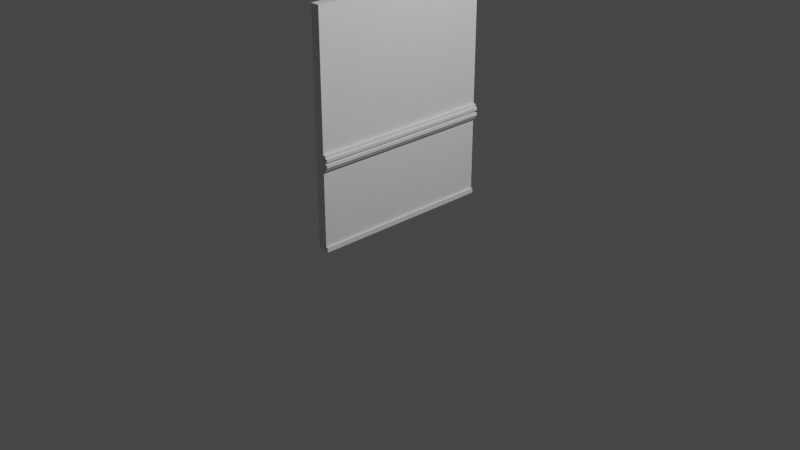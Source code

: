# Source: Wall.blend  (saved by Blender 2.80.36; exported with 4.5.12 LTS)
import bpy
from mathutils import Matrix  # noqa: F401  (used for matrix-valued properties, if any)

bpy.ops.wm.read_factory_settings(use_empty=True)
scene = bpy.context.scene
scene.name = 'Scene'

# ---- collections
col_collection = bpy.data.collections.new('Collection'); scene.collection.children.link(col_collection)

# ---- materials (node trees are filled in below, after node groups)
mat_material = bpy.data.materials.new('Material')
mat_material.alpha_threshold = 0.0
mat_material.use_transparent_shadow = False
mat_material.roughness = 0.5
mat_material.line_color = (0.0, 0.0, 0.0, 1.0)

# ---- material node trees
mat_material.use_nodes = True; mat_material.node_tree.nodes.clear()
_N = mat_material.node_tree.nodes; _L = mat_material.node_tree.links
n0 = _N.new('ShaderNodeOutputMaterial'); n0.name = 'Material Output'; n0.location = (300, 300)
n1 = _N.new('ShaderNodeBsdfPrincipled'); n1.name = 'Principled BSDF'; n1.location = (10, 300)
n1.distribution = 'GGX'
n1.subsurface_method = 'BURLEY'
n1.inputs[3].default_value = 1.45
_L.new(n1.outputs[0], n0.inputs[0])
n0.is_active_output = True

# ---- world
world_world = bpy.data.worlds.new('World'); scene.world = world_world
world_world.color = (0.05088, 0.05088, 0.05088)
world_world.use_sun_shadow = False
world_world.sun_shadow_jitter_overblur = 0.0

# ---- cameras
cam_camera = bpy.data.cameras.new('Camera')
cam_camera.clip_end = 100.0
cam_camera.ortho_scale = 7.314
cam_camera.dof.focus_distance = 0.0
cam_camera.dof.aperture_fstop = 128.0

# ---- lights
light_light = bpy.data.lights.new('Light', 'POINT')
light_light.transmission_factor = 0.0
light_light.cutoff_distance = 30.0
light_light.energy = 1000.0
light_light.shadow_buffer_clip_start = 1.001
light_light.shadow_soft_size = 0.1
light_light.shadow_maximum_resolution = 0.006
light_light.use_absolute_resolution = True

# ---- meshes
me_cube = bpy.data.meshes.new('Cube')
me_cube.from_pydata([(0.05, 1.0, 2.4), (0.05, 1.0, 0.0), (0.05, -1.0, 2.4), (0.05, -1.0, 0.0), (-0.05, 1.0, 2.4), (-0.05, 1.0, 0.0), (-0.05, -1.0, 2.4), (-0.05, -1.0, 0.0), (0.05, -1.0, 0.0), (0.05, -1.0, 0.05), (-0.05, -1.0, 1.0), (0.05, 1.0, 1.0), (0.05, -1.0, 1.0), (-0.05, 1.0, 1.0), (-0.05, -1.0, 1.0), (0.05, 1.0, 1.0), (0.05, -1.0, 1.0), (-0.05, 1.0, 1.0), (-0.05, -1.0, 1.0), (0.05, 1.0, 1.0), (0.05, -1.0, 1.0), (-0.05, 1.0, 1.0), (-0.05, -1.0, 1.0), (0.05, 1.0, 1.0), (0.05, -1.0, 1.0), (-0.05, 1.0, 1.0), (-0.04775, 0.9997, 1.0), (0.05225, 0.9997, 1.0), (-0.04775, 0.9997, 2.4), (0.05225, 0.9997, 2.4), (0.05, -1.0, 0.05)], [(0, 29), (27, 11), (17, 13), (10, 14), (15, 11), (12, 16), (21, 17), (14, 18), (19, 15), (16, 20), (22, 18), (20, 24), (19, 23), (25, 21), (4, 28), (26, 13), (8, 3), (9, 30)], [(0, 4, 6, 2), (5, 1, 3, 7), (0, 2, 3, 1), (2, 6, 7, 3), (5, 7, 6, 4), (1, 5, 4, 0)])
_uv = me_cube.uv_layers.new(name='UVMap')
_uv.uv.foreach_set('vector', [0.375, 0.0, 0.625, 0.0, 0.625, 0.25, 0.375, 0.25, 0.375, 0.75, 0.625, 0.75, 0.625, 1.0, 0.375, 1.0, 0.375, 0.0, 0.375, 0.25, 0.625, 1.0, 0.625, 0.75, 0.375, 0.25, 0.625, 0.25, 0.375, 1.0, 0.625, 1.0, 0.375, 0.75, 0.375, 1.0, 0.625, 0.25, 0.625, 0.0, 0.625, 0.75, 0.375, 0.75, 0.625, 0.0, 0.375, 0.0])
me_cube.materials.append(mat_material)
me_cube.use_remesh_preserve_volume = False
me_cube.use_remesh_preserve_attributes = False
me_cube.use_mirror_vertex_groups = False
me_cube.update()
me_cube_001 = bpy.data.meshes.new('Cube.001')
me_cube_001.from_pydata([(0.05, 1.0, 0.85), (0.05, -1.0, 0.85), (0.05, 1.0, 1.0), (0.05, -1.0, 1.0), (0.08, 1.0, 1.0), (0.08, 1.0, 0.85), (0.08, -1.0, 1.0), (0.08, -1.0, 0.85), (0.05, 1.0, 0.97), (0.05, 1.0, 0.94), (0.05, 1.0, 0.91), (0.05, 1.0, 0.88), (0.05, -1.0, 0.97), (0.05, -1.0, 0.94), (0.05, -1.0, 0.91), (0.05, -1.0, 0.88), (0.08, 1.0, 0.97), (0.08, 1.0, 0.94), (0.08, 1.0, 0.91), (0.08, 1.0, 0.88), (0.08, -1.0, 0.97), (0.08, -1.0, 0.94), (0.08, -1.0, 0.91), (0.08, -1.0, 0.88), (0.1, 1.0, 0.97), (0.1, 1.0, 0.94), (0.1, 1.0, 0.91), (0.1, 1.0, 0.88), (0.1, -1.0, 0.97), (0.1, -1.0, 0.94), (0.1, -1.0, 0.91), (0.1, -1.0, 0.88)], [], [(1, 0, 5, 7), (16, 4, 6, 20), (8, 2, 4, 16), (15, 1, 7, 23), (2, 3, 6, 4), (3, 12, 20, 6), (12, 13, 21, 20), (13, 14, 22, 21), (14, 15, 23, 22), (0, 11, 19, 5), (11, 10, 18, 19), (10, 9, 17, 18), (9, 8, 16, 17), (5, 19, 23, 7), (22, 23, 31, 30), (18, 17, 21, 22), (21, 17, 25, 29), (27, 26, 30, 31), (25, 24, 28, 29), (23, 19, 27, 31), (20, 21, 29, 28), (19, 18, 26, 27), (17, 16, 24, 25), (16, 20, 28, 24), (18, 22, 30, 26)])
_uv = me_cube_001.uv_layers.new(name='UVMap')
_uv.uv.foreach_set('vector', [0.2449, 0.75, 0.2449, 0.5, 0.2449, 0.5, 0.2449, 0.75, 0.2542, 0.5, 0.2566, 0.5, 0.2566, 0.75, 0.2542, 0.75, 0.7542, 0.75, 0.7566, 0.75, 0.7566, 0.75, 0.7542, 0.75, 0.4973, 0.25, 0.4949, 0.25, 0.4949, 0.25, 0.4973, 0.25, 0.2566, 0.5, 0.2566, 0.75, 0.2566, 0.75, 0.2566, 0.5, 0.5066, 0.25, 0.5042, 0.25, 0.5042, 0.25, 0.5066, 0.25, 0.5042, 0.25, 0.5019, 0.25, 0.5019, 0.25, 0.5042, 0.25, 0.5019, 0.25, 0.4996, 0.25, 0.4996, 0.25, 0.5019, 0.25, 0.4996, 0.25, 0.4973, 0.25, 0.4973, 0.25, 0.4996, 0.25, 0.7449, 0.75, 0.7473, 0.75, 0.7473, 0.75, 0.7449, 0.75, 0.7473, 0.75, 0.7496, 0.75, 0.7496, 0.75, 0.7473, 0.75, 0.7496, 0.75, 0.7519, 0.75, 0.7519, 0.75, 0.7496, 0.75, 0.7519, 0.75, 0.7542, 0.75, 0.7542, 0.75, 0.7519, 0.75, 0.2449, 0.5, 0.2473, 0.5, 0.2473, 0.75, 0.2449, 0.75, 0.4996, 0.25, 0.4973, 0.25, 0.4973, 0.25, 0.4996, 0.25, 0.2496, 0.5, 0.2519, 0.5, 0.2519, 0.75, 0.2496, 0.75, 0.2519, 0.75, 0.2519, 0.5, 0.2519, 0.5, 0.2519, 0.75, 0.2473, 0.5, 0.2496, 0.5, 0.2496, 0.75, 0.2473, 0.75, 0.2519, 0.5, 0.2542, 0.5, 0.2542, 0.75, 0.2519, 0.75, 0.2473, 0.75, 0.2473, 0.5, 0.2473, 0.5, 0.2473, 0.75, 0.5042, 0.25, 0.5019, 0.25, 0.5019, 0.25, 0.5042, 0.25, 0.7473, 0.75, 0.7496, 0.75, 0.7496, 0.75, 0.7473, 0.75, 0.7519, 0.75, 0.7542, 0.75, 0.7542, 0.75, 0.7519, 0.75, 0.2542, 0.5, 0.2542, 0.75, 0.2542, 0.75, 0.2542, 0.5, 0.2496, 0.5, 0.2496, 0.75, 0.2496, 0.75, 0.2496, 0.5])
me_cube_001.materials.append(mat_material)
me_cube_001.use_remesh_preserve_volume = False
me_cube_001.use_remesh_preserve_attributes = False
me_cube_001.use_mirror_vertex_groups = False
me_cube_001.update()
me_cube_002 = bpy.data.meshes.new('Cube.002')
me_cube_002.from_pydata([(0.05, 1.0, 0.0), (0.05, -1.0, 0.0), (0.05, 1.0, 0.05), (0.05, -1.0, 0.05), (0.07, 1.0, 0.05), (0.07, 1.0, 0.0), (0.07, -1.0, 0.05), (0.07, -1.0, 0.0)], [], [(3, 1, 7, 6), (5, 4, 6, 7), (0, 2, 4, 5), (1, 0, 5, 7), (2, 3, 6, 4)])
_uv = me_cube_002.uv_layers.new(name='UVMap')
_uv.uv.foreach_set('vector', [0.4003, 0.25, 0.375, 0.25, 0.375, 0.25, 0.4003, 0.25, 0.125, 0.5, 0.1503, 0.5, 0.1503, 0.75, 0.125, 0.75, 0.625, 0.75, 0.6503, 0.75, 0.6503, 0.75, 0.625, 0.75, 0.625, 1.0, 0.625, 0.75, 0.625, 0.75, 0.625, 1.0, 0.1503, 0.5, 0.1503, 0.75, 0.1503, 0.75, 0.1503, 0.5])
me_cube_002.materials.append(mat_material)
me_cube_002.use_remesh_preserve_volume = False
me_cube_002.use_remesh_preserve_attributes = False
me_cube_002.use_mirror_vertex_groups = False
me_cube_002.update()

# ---- objects
ob_wall = bpy.data.objects.new('Wall', me_cube)
ob_light = bpy.data.objects.new('Light', light_light)
ob_camera = bpy.data.objects.new('Camera', cam_camera)
ob_rail = bpy.data.objects.new('Rail', me_cube_001)
ob_list_floor = bpy.data.objects.new('List Floor', me_cube_002)

# ---- transforms, parenting, visibility, modifiers, constraints
ob_wall.location = (0.0, 0.0, 0.0)
ob_wall.lock_rotations_4d = False
ob_wall.empty_display_type = 'ARROWS'
ob_wall.lineart.crease_threshold = 0.0
ob_light.location = (4.076, 1.005, 5.904)
ob_light.rotation_euler = (0.6503, 0.05522, 1.866)
ob_light.lock_rotations_4d = False
ob_light.empty_display_type = 'ARROWS'
ob_light.color = (0.0, 0.0, 0.0, 0.0)
ob_light.lineart.crease_threshold = 0.0
ob_camera.location = (7.359, -6.926, 4.958)
ob_camera.rotation_euler = (1.109, 0.0, 0.8149)
ob_camera.lock_rotations_4d = False
ob_camera.empty_display_type = 'ARROWS'
ob_camera.color = (0.0, 0.0, 0.0, 0.0)
ob_camera.display_type = 'WIRE'
ob_camera.lineart.crease_threshold = 0.0
ob_rail.location = (0.0, 0.0, 0.0)
ob_rail.lock_rotations_4d = False
ob_rail.empty_display_type = 'ARROWS'
ob_rail.lineart.crease_threshold = 0.0
ob_list_floor.location = (0.0, 0.0, 0.0)
ob_list_floor.lock_rotations_4d = False
ob_list_floor.empty_display_type = 'ARROWS'
ob_list_floor.lineart.crease_threshold = 0.0

# ---- collection membership
col_collection.objects.link(ob_wall)
col_collection.objects.link(ob_light)
col_collection.objects.link(ob_camera)
col_collection.objects.link(ob_rail)
col_collection.objects.link(ob_list_floor)

# ---- scene / render settings (as saved in the file)
scene.camera = ob_camera
scene.frame_start = 1; scene.frame_end = 250; scene.frame_set(1)
scene.render.engine = 'BLENDER_EEVEE_NEXT'
scene.render.motion_blur_shutter = 1.0
scene.cycles.use_denoising = False
scene.cycles.samples = 128
scene.cycles.sampling_pattern = 'TABULATED_SOBOL'
scene.cycles.use_adaptive_sampling = False
scene.cycles.use_light_tree = False
scene.view_settings.view_transform = 'Filmic'
bpy.context.view_layer.update()
